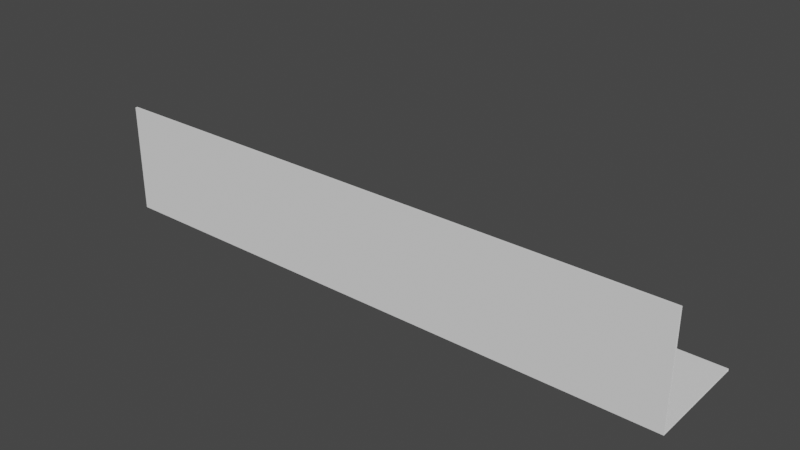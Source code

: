 # Source: TestTerrain_01.blend  (saved by Blender 2.83.18; exported with 4.5.12 LTS)
import bpy
from mathutils import Matrix  # noqa: F401  (used for matrix-valued properties, if any)

bpy.ops.wm.read_factory_settings(use_empty=True)
scene = bpy.context.scene
scene.name = 'Scene'

# ---- collections
col_collection = bpy.data.collections.new('Collection'); scene.collection.children.link(col_collection)

# ---- world
world_world = bpy.data.worlds.new('World'); scene.world = world_world
world_world.use_nodes = True; world_world.node_tree.nodes.clear()
_N = world_world.node_tree.nodes; _L = world_world.node_tree.links
n0 = _N.new('ShaderNodeOutputWorld'); n0.name = 'World Output'; n0.location = (300, 300)
n1 = _N.new('ShaderNodeBackground'); n1.name = 'Background'; n1.location = (10, 300)
n1.inputs[0].default_value = (0.05088, 0.05088, 0.05088, 1.0)
_L.new(n1.outputs[0], n0.inputs[0])
n0.is_active_output = True
world_world.color = (0.05088, 0.05088, 0.05088)
world_world.use_sun_shadow = False
world_world.sun_shadow_jitter_overblur = 0.0

# ---- meshes
me_cube_004 = bpy.data.meshes.new('Cube.004')
me_cube_004.from_pydata([(0.0, -50.0, -2.0), (0.0, 50.0, -2.0), (0.0, -48.0, 0.0), (0.0, 50.0, 0.0), (0.0, -50.0, 100.0), (0.0, -48.0, 100.0), (50.0, 50.0, -2.0), (50.0, -50.0, -2.0), (50.0, -48.0, 0.0), (50.0, 50.0, 0.0), (50.0, -50.0, 100.0), (50.0, -48.0, 100.0), (40.0, 50.0, -2.0), (30.0, 50.0, -2.0), (20.0, 50.0, -2.0), (10.0, 50.0, -2.0), (40.0, -50.0, 100.0), (30.0, -50.0, 100.0), (20.0, -50.0, 100.0), (10.0, -50.0, 100.0), (10.0, -50.0, -2.0), (20.0, -50.0, -2.0), (30.0, -50.0, -2.0), (40.0, -50.0, -2.0), (10.0, -48.0, 0.0), (20.0, -48.0, 0.0), (30.0, -48.0, 0.0), (40.0, -48.0, 0.0), (10.0, 50.0, 0.0), (20.0, 50.0, 0.0), (30.0, 50.0, 0.0), (40.0, 50.0, 0.0), (10.0, -48.0, 100.0), (20.0, -48.0, 100.0), (30.0, -48.0, 100.0), (40.0, -48.0, 100.0)], [], [(32, 5, 4, 19), (28, 24, 25, 29), (15, 28, 29, 14), (24, 2, 5, 32), (23, 16, 17, 22), (12, 23, 22, 13), (7, 10, 16, 23), (14, 29, 30, 13), (13, 30, 31, 12), (12, 31, 9, 6), (1, 3, 28, 15), (14, 21, 20, 15), (13, 22, 21, 14), (31, 27, 8, 9), (15, 20, 0, 1), (12, 6, 7, 23), (21, 18, 19, 20), (22, 17, 18, 21), (8, 27, 35, 11), (27, 26, 34, 35), (26, 25, 33, 34), (25, 24, 32, 33), (30, 29, 25, 26), (26, 27, 31, 30), (11, 35, 16, 10), (35, 34, 17, 16), (34, 33, 18, 17), (33, 32, 19, 18), (3, 2, 24, 28), (19, 4, 0, 20)])
_uv = me_cube_004.uv_layers.new(name='UVMap')
_uv.uv.foreach_set('vector', [0.8705, 0.6667, 0.875, 0.6667, 0.875, 0.75, 0.8705, 0.75, 0.8705, 0.5, 0.8705, 0.6667, 0.8659, 0.6667, 0.8659, 0.5, 0.375, 0.2545, 0.625, 0.2545, 0.625, 0.2591, 0.375, 0.2591, 0.8705, 0.6667, 0.875, 0.6667, 0.875, 0.6667, 0.8705, 0.6667, 0.375, 0.9818, 0.625, 0.9818, 0.625, 0.9864, 0.375, 0.9864, 0.1432, 0.5, 0.1432, 0.75, 0.1386, 0.75, 0.1386, 0.5, 0.375, 0.9773, 0.625, 0.9773, 0.625, 0.9818, 0.375, 0.9818, 0.375, 0.2591, 0.625, 0.2591, 0.625, 0.2636, 0.375, 0.2636, 0.375, 0.2636, 0.625, 0.2636, 0.625, 0.2682, 0.375, 0.2682, 0.375, 0.2682, 0.625, 0.2682, 0.625, 0.2727, 0.375, 0.2727, 0.375, 0.25, 0.625, 0.25, 0.625, 0.2545, 0.375, 0.2545, 0.1341, 0.5, 0.1341, 0.75, 0.1295, 0.75, 0.1295, 0.5, 0.1386, 0.5, 0.1386, 0.75, 0.1341, 0.75, 0.1341, 0.5, 0.8568, 0.5, 0.8568, 0.6667, 0.8523, 0.6667, 0.8523, 0.5, 0.1295, 0.5, 0.1295, 0.75, 0.125, 0.75, 0.125, 0.5, 0.1432, 0.5, 0.1477, 0.5, 0.1477, 0.75, 0.1432, 0.75, 0.375, 0.9909, 0.625, 0.9909, 0.625, 0.9955, 0.375, 0.9955, 0.375, 0.9864, 0.625, 0.9864, 0.625, 0.9909, 0.375, 0.9909, 0.8523, 0.6667, 0.8568, 0.6667, 0.8568, 0.6667, 0.8523, 0.6667, 0.8568, 0.6667, 0.8614, 0.6667, 0.8614, 0.6667, 0.8568, 0.6667, 0.8614, 0.6667, 0.8659, 0.6667, 0.8659, 0.6667, 0.8614, 0.6667, 0.8659, 0.6667, 0.8705, 0.6667, 0.8705, 0.6667, 0.8659, 0.6667, 0.8614, 0.5, 0.8659, 0.5, 0.8659, 0.6667, 0.8614, 0.6667, 0.8614, 0.6667, 0.8568, 0.6667, 0.8568, 0.5, 0.8614, 0.5, 0.8523, 0.6667, 0.8568, 0.6667, 0.8568, 0.75, 0.8523, 0.75, 0.8568, 0.6667, 0.8614, 0.6667, 0.8614, 0.75, 0.8568, 0.75, 0.8614, 0.6667, 0.8659, 0.6667, 0.8659, 0.75, 0.8614, 0.75, 0.8659, 0.6667, 0.8705, 0.6667, 0.8705, 0.75, 0.8659, 0.75, 0.875, 0.5, 0.875, 0.6667, 0.8705, 0.6667, 0.8705, 0.5, 0.625, 0.9955, 0.625, 1.0, 0.375, 1.0, 0.375, 0.9955])
me_cube_004.use_remesh_fix_poles = True
me_cube_004.use_remesh_preserve_attributes = False
me_cube_004.use_mirror_vertex_groups = False
me_cube_004.update()

# ---- objects
ob_cube = bpy.data.objects.new('Cube', me_cube_004)

# ---- transforms, parenting, visibility, modifiers, constraints
ob_cube.location = (0.0, 0.0, 0.0)
ob_cube.lineart.crease_threshold = 0.0
_m = ob_cube.modifiers.new('Array', 'ARRAY')
_m.count = 11
_m.constant_offset_displace = (0.0, 0.0, 0.0)
_m.use_merge_vertices = True

# ---- collection membership
col_collection.objects.link(ob_cube)

# ---- scene / render settings (as saved in the file)
scene.frame_start = 1; scene.frame_end = 250; scene.frame_set(1)
scene.render.engine = 'BLENDER_EEVEE_NEXT'
scene.cycles.use_denoising = False
scene.cycles.samples = 128
scene.cycles.sampling_pattern = 'TABULATED_SOBOL'
scene.cycles.use_adaptive_sampling = False
scene.cycles.use_light_tree = False
scene.view_settings.view_transform = 'Filmic'
bpy.context.view_layer.update()

# ---- added for rendering (the .blend has no active camera and no usable light): camera, sun
cam_auto = bpy.data.cameras.new('AutoCamera')
cam_auto.lens = 50.0
cam_auto.sensor_width = 36.0
cam_auto.clip_end = 9226.97
ob_auto_camera = bpy.data.objects.new('AutoCamera', cam_auto)
scene.collection.objects.link(ob_auto_camera)
ob_auto_camera.location = (800.755, -630.907, 469.604)
ob_auto_camera.rotation_euler = (1.09748, -7.21219e-08, 0.694738)
scene.camera = ob_auto_camera
light_auto_sun = bpy.data.lights.new('AutoSun', 'SUN')
light_auto_sun.energy = 3.0
light_auto_sun.angle = 0.0523599
ob_auto_sun = bpy.data.objects.new('AutoSun', light_auto_sun)
scene.collection.objects.link(ob_auto_sun)
ob_auto_sun.rotation_euler = (0.872665, 0.174533, 0.523599)
bpy.context.view_layer.update()
